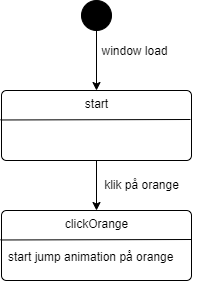

The diagram above was exported from draw.io. Its source (the exported page's mxGraphModel, read from the mxfile embedded in the PNG):
<mxGraphModel dx="744" dy="708" grid="1" gridSize="10" guides="1" tooltips="1" connect="1" arrows="1" fold="1" page="1" pageScale="1" pageWidth="850" pageHeight="1100" math="0" shadow="0">
  <root>
    <mxCell id="0" />
    <mxCell id="1" parent="0" />
    <mxCell id="xqPLbj5A7p148GORiuDX-14" style="edgeStyle=orthogonalEdgeStyle;rounded=0;orthogonalLoop=1;jettySize=auto;html=1;entryX=0.5;entryY=0;entryDx=0;entryDy=0;exitX=0.5;exitY=1;exitDx=0;exitDy=0;" edge="1" parent="1" source="xqPLbj5A7p148GORiuDX-22" target="xqPLbj5A7p148GORiuDX-10">
      <mxGeometry relative="1" as="geometry">
        <mxPoint x="330" y="360" as="sourcePoint" />
      </mxGeometry>
    </mxCell>
    <mxCell id="xqPLbj5A7p148GORiuDX-10" value="clickOrange" style="html=1;align=center;verticalAlign=top;rounded=1;absoluteArcSize=1;arcSize=10;dashed=0;" vertex="1" parent="1">
      <mxGeometry x="260" y="400" width="190" height="70" as="geometry" />
    </mxCell>
    <mxCell id="xqPLbj5A7p148GORiuDX-11" value="" style="endArrow=none;html=1;rounded=0;exitX=-0.005;exitY=0.421;exitDx=0;exitDy=0;exitPerimeter=0;" edge="1" source="xqPLbj5A7p148GORiuDX-10" parent="1">
      <mxGeometry width="50" height="50" relative="1" as="geometry">
        <mxPoint x="320" y="550" as="sourcePoint" />
        <mxPoint x="450" y="429" as="targetPoint" />
      </mxGeometry>
    </mxCell>
    <mxCell id="xqPLbj5A7p148GORiuDX-13" style="edgeStyle=orthogonalEdgeStyle;rounded=0;orthogonalLoop=1;jettySize=auto;html=1;entryX=0.5;entryY=0;entryDx=0;entryDy=0;" edge="1" parent="1" source="xqPLbj5A7p148GORiuDX-12">
      <mxGeometry relative="1" as="geometry">
        <mxPoint x="355" y="280" as="targetPoint" />
      </mxGeometry>
    </mxCell>
    <mxCell id="xqPLbj5A7p148GORiuDX-12" value="" style="ellipse;fillColor=strokeColor;" vertex="1" parent="1">
      <mxGeometry x="340" y="190" width="30" height="30" as="geometry" />
    </mxCell>
    <mxCell id="xqPLbj5A7p148GORiuDX-19" value="window load" style="text;html=1;align=center;verticalAlign=middle;resizable=0;points=[];autosize=1;strokeColor=none;fillColor=none;" vertex="1" parent="1">
      <mxGeometry x="348" y="226" width="90" height="30" as="geometry" />
    </mxCell>
    <mxCell id="xqPLbj5A7p148GORiuDX-20" value="klik på orange" style="text;html=1;align=center;verticalAlign=middle;resizable=0;points=[];autosize=1;strokeColor=none;fillColor=none;" vertex="1" parent="1">
      <mxGeometry x="350" y="360" width="100" height="30" as="geometry" />
    </mxCell>
    <mxCell id="xqPLbj5A7p148GORiuDX-21" value="start jump animation på orange" style="text;html=1;align=left;verticalAlign=middle;resizable=0;points=[];autosize=1;strokeColor=none;fillColor=none;" vertex="1" parent="1">
      <mxGeometry x="265" y="432" width="190" height="30" as="geometry" />
    </mxCell>
    <mxCell id="xqPLbj5A7p148GORiuDX-22" value="start" style="html=1;align=center;verticalAlign=top;rounded=1;absoluteArcSize=1;arcSize=10;dashed=0;" vertex="1" parent="1">
      <mxGeometry x="260" y="280" width="190" height="70" as="geometry" />
    </mxCell>
    <mxCell id="xqPLbj5A7p148GORiuDX-23" value="" style="endArrow=none;html=1;rounded=0;exitX=-0.005;exitY=0.421;exitDx=0;exitDy=0;exitPerimeter=0;" edge="1" source="xqPLbj5A7p148GORiuDX-22" parent="1">
      <mxGeometry width="50" height="50" relative="1" as="geometry">
        <mxPoint x="319" y="430" as="sourcePoint" />
        <mxPoint x="449" y="309" as="targetPoint" />
      </mxGeometry>
    </mxCell>
  </root>
</mxGraphModel>